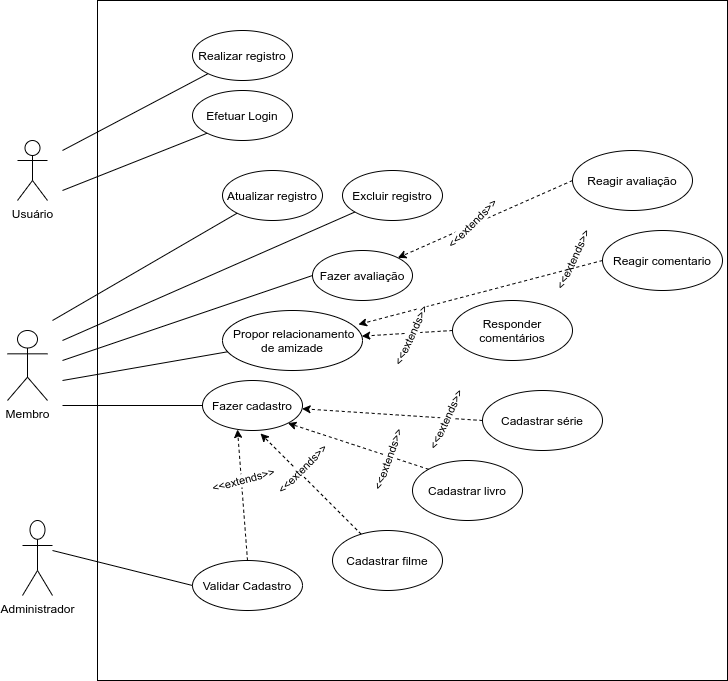

The diagram above was exported from draw.io. Its source (the exported page's mxGraphModel, read from the mxfile embedded in the PNG):
<mxGraphModel dx="1422" dy="1881" grid="1" gridSize="10" guides="1" tooltips="1" connect="1" arrows="1" fold="1" page="1" pageScale="1" pageWidth="827" pageHeight="1169" math="0" shadow="0">
  <root>
    <mxCell id="0" />
    <mxCell id="1" parent="0" />
    <mxCell id="ni3ZMAD2cWWWDHy3UYx6-1" value="" style="rounded=0;whiteSpace=wrap;html=1;" parent="1" vertex="1">
      <mxGeometry x="125" y="-70" width="630" height="680" as="geometry" />
    </mxCell>
    <object label="Membro" id="ni3ZMAD2cWWWDHy3UYx6-3">
      <mxCell style="shape=umlActor;verticalLabelPosition=bottom;verticalAlign=top;html=1;outlineConnect=0;" parent="1" vertex="1">
        <mxGeometry x="35" y="260" width="40" height="70" as="geometry" />
      </mxCell>
    </object>
    <mxCell id="ni3ZMAD2cWWWDHy3UYx6-4" value="Excluir registro" style="ellipse;whiteSpace=wrap;html=1;" parent="1" vertex="1">
      <mxGeometry x="370" y="100" width="100" height="50" as="geometry" />
    </mxCell>
    <mxCell id="ni3ZMAD2cWWWDHy3UYx6-5" value="Fazer avaliação" style="ellipse;whiteSpace=wrap;html=1;" parent="1" vertex="1">
      <mxGeometry x="340" y="180" width="100" height="50" as="geometry" />
    </mxCell>
    <mxCell id="ni3ZMAD2cWWWDHy3UYx6-6" value="Fazer cadastro" style="ellipse;whiteSpace=wrap;html=1;" parent="1" vertex="1">
      <mxGeometry x="230" y="310" width="100" height="50" as="geometry" />
    </mxCell>
    <mxCell id="ni3ZMAD2cWWWDHy3UYx6-7" value="Administrador" style="shape=umlActor;verticalLabelPosition=bottom;verticalAlign=top;html=1;outlineConnect=0;" parent="1" vertex="1">
      <mxGeometry x="50" y="450" width="30" height="75" as="geometry" />
    </mxCell>
    <mxCell id="ni3ZMAD2cWWWDHy3UYx6-8" value="Validar Cadastro" style="ellipse;whiteSpace=wrap;html=1;" parent="1" vertex="1">
      <mxGeometry x="220" y="490" width="110" height="50" as="geometry" />
    </mxCell>
    <mxCell id="ni3ZMAD2cWWWDHy3UYx6-9" value="Cadastrar filme" style="ellipse;whiteSpace=wrap;html=1;" parent="1" vertex="1">
      <mxGeometry x="360" y="460" width="110" height="60" as="geometry" />
    </mxCell>
    <mxCell id="ni3ZMAD2cWWWDHy3UYx6-10" value="Cadastrar livro" style="ellipse;whiteSpace=wrap;html=1;" parent="1" vertex="1">
      <mxGeometry x="440" y="390" width="110" height="60" as="geometry" />
    </mxCell>
    <mxCell id="ni3ZMAD2cWWWDHy3UYx6-11" value="Cadastrar série" style="ellipse;whiteSpace=wrap;html=1;" parent="1" vertex="1">
      <mxGeometry x="510" y="320" width="120" height="60" as="geometry" />
    </mxCell>
    <mxCell id="ni3ZMAD2cWWWDHy3UYx6-12" value="" style="endArrow=classic;html=1;dashed=1;entryX=0.58;entryY=1.06;entryDx=0;entryDy=0;entryPerimeter=0;" parent="1" source="ni3ZMAD2cWWWDHy3UYx6-9" target="ni3ZMAD2cWWWDHy3UYx6-6" edge="1">
      <mxGeometry width="50" height="50" relative="1" as="geometry">
        <mxPoint x="170" y="440" as="sourcePoint" />
        <mxPoint x="240" y="350" as="targetPoint" />
      </mxGeometry>
    </mxCell>
    <mxCell id="ni3ZMAD2cWWWDHy3UYx6-13" value="&amp;lt;&amp;lt;extends&amp;gt;&amp;gt;" style="edgeLabel;html=1;align=center;verticalAlign=middle;resizable=0;points=[];rotation=-45;" parent="ni3ZMAD2cWWWDHy3UYx6-12" vertex="1" connectable="0">
      <mxGeometry x="0.215" y="3" relative="1" as="geometry">
        <mxPoint x="3.7799999999999976" y="-6.169999999999998" as="offset" />
      </mxGeometry>
    </mxCell>
    <mxCell id="ni3ZMAD2cWWWDHy3UYx6-14" value="" style="endArrow=classic;html=1;dashed=1;exitX=0;exitY=0;exitDx=0;exitDy=0;entryX=1;entryY=1;entryDx=0;entryDy=0;" parent="1" source="ni3ZMAD2cWWWDHy3UYx6-10" target="ni3ZMAD2cWWWDHy3UYx6-6" edge="1">
      <mxGeometry width="50" height="50" relative="1" as="geometry">
        <mxPoint x="330" y="450" as="sourcePoint" />
        <mxPoint x="355.98" y="353" as="targetPoint" />
      </mxGeometry>
    </mxCell>
    <mxCell id="ni3ZMAD2cWWWDHy3UYx6-15" value="" style="endArrow=classic;html=1;dashed=1;exitX=0;exitY=0.5;exitDx=0;exitDy=0;" parent="1" source="ni3ZMAD2cWWWDHy3UYx6-11" target="ni3ZMAD2cWWWDHy3UYx6-6" edge="1">
      <mxGeometry width="50" height="50" relative="1" as="geometry">
        <mxPoint x="480" y="440" as="sourcePoint" />
        <mxPoint x="310" y="250" as="targetPoint" />
      </mxGeometry>
    </mxCell>
    <mxCell id="ni3ZMAD2cWWWDHy3UYx6-16" value="&amp;lt;&amp;lt;extends&amp;gt;&amp;gt;" style="edgeLabel;html=1;align=center;verticalAlign=middle;resizable=0;points=[];rotation=-70;" parent="1" vertex="1" connectable="0">
      <mxGeometry x="414.99785051990807" y="390.00056188312396" as="geometry" />
    </mxCell>
    <mxCell id="ni3ZMAD2cWWWDHy3UYx6-17" value="&amp;lt;&amp;lt;extends&amp;gt;&amp;gt;" style="edgeLabel;html=1;align=center;verticalAlign=middle;resizable=0;points=[];rotation=-65;" parent="1" vertex="1" connectable="0">
      <mxGeometry x="413.99785051990807" y="320.00056188312396" as="geometry">
        <mxPoint x="-2.254756168398231" y="66.15070728738333" as="offset" />
      </mxGeometry>
    </mxCell>
    <mxCell id="ni3ZMAD2cWWWDHy3UYx6-18" value="" style="endArrow=none;html=1;exitX=0;exitY=0.5;exitDx=0;exitDy=0;" parent="1" source="ni3ZMAD2cWWWDHy3UYx6-6" edge="1">
      <mxGeometry width="50" height="50" relative="1" as="geometry">
        <mxPoint x="110" y="330" as="sourcePoint" />
        <mxPoint x="90" y="335" as="targetPoint" />
      </mxGeometry>
    </mxCell>
    <mxCell id="ni3ZMAD2cWWWDHy3UYx6-19" value="" style="endArrow=none;html=1;" parent="1" target="ni3ZMAD2cWWWDHy3UYx6-4" edge="1">
      <mxGeometry width="50" height="50" relative="1" as="geometry">
        <mxPoint x="90" y="270" as="sourcePoint" />
        <mxPoint x="160" y="150" as="targetPoint" />
      </mxGeometry>
    </mxCell>
    <mxCell id="ni3ZMAD2cWWWDHy3UYx6-22" value="" style="endArrow=none;html=1;exitX=0;exitY=0.5;exitDx=0;exitDy=0;" parent="1" source="ni3ZMAD2cWWWDHy3UYx6-5" edge="1">
      <mxGeometry width="50" height="50" relative="1" as="geometry">
        <mxPoint x="210" y="50" as="sourcePoint" />
        <mxPoint x="90" y="290" as="targetPoint" />
      </mxGeometry>
    </mxCell>
    <mxCell id="ni3ZMAD2cWWWDHy3UYx6-23" value="" style="endArrow=none;html=1;exitX=0;exitY=0.5;exitDx=0;exitDy=0;" parent="1" source="ni3ZMAD2cWWWDHy3UYx6-8" edge="1">
      <mxGeometry width="50" height="50" relative="1" as="geometry">
        <mxPoint x="110" y="550" as="sourcePoint" />
        <mxPoint x="80" y="480" as="targetPoint" />
      </mxGeometry>
    </mxCell>
    <mxCell id="ni3ZMAD2cWWWDHy3UYx6-24" value="" style="endArrow=classic;html=1;exitX=0.5;exitY=0;exitDx=0;exitDy=0;dashed=1;entryX=0.35;entryY=0.98;entryDx=0;entryDy=0;entryPerimeter=0;" parent="1" source="ni3ZMAD2cWWWDHy3UYx6-8" target="ni3ZMAD2cWWWDHy3UYx6-6" edge="1">
      <mxGeometry width="50" height="50" relative="1" as="geometry">
        <mxPoint x="310" y="460" as="sourcePoint" />
        <mxPoint x="360" y="410" as="targetPoint" />
      </mxGeometry>
    </mxCell>
    <mxCell id="ni3ZMAD2cWWWDHy3UYx6-25" value="&amp;lt;&amp;lt;extends&amp;gt;&amp;gt;" style="edgeLabel;html=1;align=center;verticalAlign=middle;resizable=0;points=[];rotation=-15;" parent="1" vertex="1" connectable="0">
      <mxGeometry x="270.00138925839224" y="409.9971788117366" as="geometry" />
    </mxCell>
    <mxCell id="ni3ZMAD2cWWWDHy3UYx6-26" value="&amp;nbsp;Propor relacionamento de amizade" style="ellipse;whiteSpace=wrap;html=1;" parent="1" vertex="1">
      <mxGeometry x="250" y="240" width="140" height="60" as="geometry" />
    </mxCell>
    <mxCell id="ni3ZMAD2cWWWDHy3UYx6-27" value="" style="endArrow=none;html=1;" parent="1" target="ni3ZMAD2cWWWDHy3UYx6-26" edge="1">
      <mxGeometry width="50" height="50" relative="1" as="geometry">
        <mxPoint x="90" y="310" as="sourcePoint" />
        <mxPoint x="180" y="150" as="targetPoint" />
      </mxGeometry>
    </mxCell>
    <mxCell id="ni3ZMAD2cWWWDHy3UYx6-28" value="Usuário" style="shape=umlActor;verticalLabelPosition=bottom;verticalAlign=top;html=1;outlineConnect=0;" parent="1" vertex="1">
      <mxGeometry x="45" y="70" width="30" height="60" as="geometry" />
    </mxCell>
    <mxCell id="ni3ZMAD2cWWWDHy3UYx6-29" value="Reagir avaliação" style="ellipse;whiteSpace=wrap;html=1;" parent="1" vertex="1">
      <mxGeometry x="600" y="80" width="120" height="60" as="geometry" />
    </mxCell>
    <mxCell id="ni3ZMAD2cWWWDHy3UYx6-30" value="" style="endArrow=classic;html=1;dashed=1;entryX=1;entryY=0;entryDx=0;entryDy=0;exitX=0;exitY=0.5;exitDx=0;exitDy=0;" parent="1" source="ni3ZMAD2cWWWDHy3UYx6-29" target="ni3ZMAD2cWWWDHy3UYx6-5" edge="1">
      <mxGeometry width="50" height="50" relative="1" as="geometry">
        <mxPoint x="412.55948137028554" y="43.60991515522073" as="sourcePoint" />
        <mxPoint x="260" y="-60" as="targetPoint" />
      </mxGeometry>
    </mxCell>
    <mxCell id="ni3ZMAD2cWWWDHy3UYx6-31" value="&amp;lt;&amp;lt;extends&amp;gt;&amp;gt;" style="edgeLabel;html=1;align=center;verticalAlign=middle;resizable=0;points=[];rotation=-45;" parent="ni3ZMAD2cWWWDHy3UYx6-30" vertex="1" connectable="0">
      <mxGeometry x="0.215" y="3" relative="1" as="geometry">
        <mxPoint x="3.7799999999999976" y="-6.169999999999998" as="offset" />
      </mxGeometry>
    </mxCell>
    <mxCell id="ni3ZMAD2cWWWDHy3UYx6-32" value="Responder comentários" style="ellipse;whiteSpace=wrap;html=1;" parent="1" vertex="1">
      <mxGeometry x="480" y="230" width="120" height="60" as="geometry" />
    </mxCell>
    <mxCell id="ni3ZMAD2cWWWDHy3UYx6-33" value="" style="endArrow=classic;html=1;dashed=1;exitX=0;exitY=0.5;exitDx=0;exitDy=0;" parent="1" source="ni3ZMAD2cWWWDHy3UYx6-32" target="ni3ZMAD2cWWWDHy3UYx6-26" edge="1">
      <mxGeometry width="50" height="50" relative="1" as="geometry">
        <mxPoint x="500" y="175" as="sourcePoint" />
        <mxPoint x="330" y="170" as="targetPoint" />
      </mxGeometry>
    </mxCell>
    <mxCell id="ni3ZMAD2cWWWDHy3UYx6-34" value="&amp;lt;&amp;lt;extends&amp;gt;&amp;gt;" style="edgeLabel;html=1;align=center;verticalAlign=middle;resizable=0;points=[];rotation=-65;" parent="1" vertex="1" connectable="0">
      <mxGeometry x="599.9978505199081" y="190.00056188312396" as="geometry" />
    </mxCell>
    <mxCell id="ni3ZMAD2cWWWDHy3UYx6-35" value="Reagir comentario" style="ellipse;whiteSpace=wrap;html=1;" parent="1" vertex="1">
      <mxGeometry x="630" y="160" width="120" height="60" as="geometry" />
    </mxCell>
    <mxCell id="ni3ZMAD2cWWWDHy3UYx6-36" value="" style="endArrow=classic;html=1;dashed=1;exitX=0;exitY=0.5;exitDx=0;exitDy=0;entryX=0.971;entryY=0.233;entryDx=0;entryDy=0;entryPerimeter=0;" parent="1" source="ni3ZMAD2cWWWDHy3UYx6-35" target="ni3ZMAD2cWWWDHy3UYx6-26" edge="1">
      <mxGeometry width="50" height="50" relative="1" as="geometry">
        <mxPoint x="490" y="180" as="sourcePoint" />
        <mxPoint x="380" y="175" as="targetPoint" />
      </mxGeometry>
    </mxCell>
    <mxCell id="ni3ZMAD2cWWWDHy3UYx6-38" value="&amp;lt;&amp;lt;extends&amp;gt;&amp;gt;" style="edgeLabel;html=1;align=center;verticalAlign=middle;resizable=0;points=[];rotation=-65;" parent="1" vertex="1" connectable="0">
      <mxGeometry x="479.99785051990807" y="300.00056188312396" as="geometry">
        <mxPoint x="13.064497766136721" y="-52.43394795472308" as="offset" />
      </mxGeometry>
    </mxCell>
    <mxCell id="34a7q4sMC8hKsPMO3U5u-1" value="Realizar registro" style="ellipse;whiteSpace=wrap;html=1;" parent="1" vertex="1">
      <mxGeometry x="220" y="-40" width="100" height="50" as="geometry" />
    </mxCell>
    <mxCell id="34a7q4sMC8hKsPMO3U5u-3" value="Efetuar Login" style="ellipse;whiteSpace=wrap;html=1;" parent="1" vertex="1">
      <mxGeometry x="220" y="20" width="100" height="50" as="geometry" />
    </mxCell>
    <mxCell id="34a7q4sMC8hKsPMO3U5u-4" value="" style="endArrow=none;html=1;" parent="1" target="34a7q4sMC8hKsPMO3U5u-1" edge="1">
      <mxGeometry width="50" height="50" relative="1" as="geometry">
        <mxPoint x="90" y="80" as="sourcePoint" />
        <mxPoint x="120" y="-60" as="targetPoint" />
      </mxGeometry>
    </mxCell>
    <mxCell id="34a7q4sMC8hKsPMO3U5u-5" value="" style="endArrow=none;html=1;exitX=0;exitY=1;exitDx=0;exitDy=0;" parent="1" source="34a7q4sMC8hKsPMO3U5u-3" edge="1">
      <mxGeometry width="50" height="50" relative="1" as="geometry">
        <mxPoint x="130" y="100" as="sourcePoint" />
        <mxPoint x="90" y="120" as="targetPoint" />
      </mxGeometry>
    </mxCell>
    <mxCell id="34a7q4sMC8hKsPMO3U5u-8" value="Atualizar registro" style="ellipse;whiteSpace=wrap;html=1;" parent="1" vertex="1">
      <mxGeometry x="250" y="100" width="100" height="50" as="geometry" />
    </mxCell>
    <mxCell id="34a7q4sMC8hKsPMO3U5u-12" value="" style="endArrow=none;html=1;entryX=0;entryY=1;entryDx=0;entryDy=0;" parent="1" target="34a7q4sMC8hKsPMO3U5u-8" edge="1">
      <mxGeometry width="50" height="50" relative="1" as="geometry">
        <mxPoint x="80" y="250" as="sourcePoint" />
        <mxPoint x="140" y="160" as="targetPoint" />
      </mxGeometry>
    </mxCell>
  </root>
</mxGraphModel>